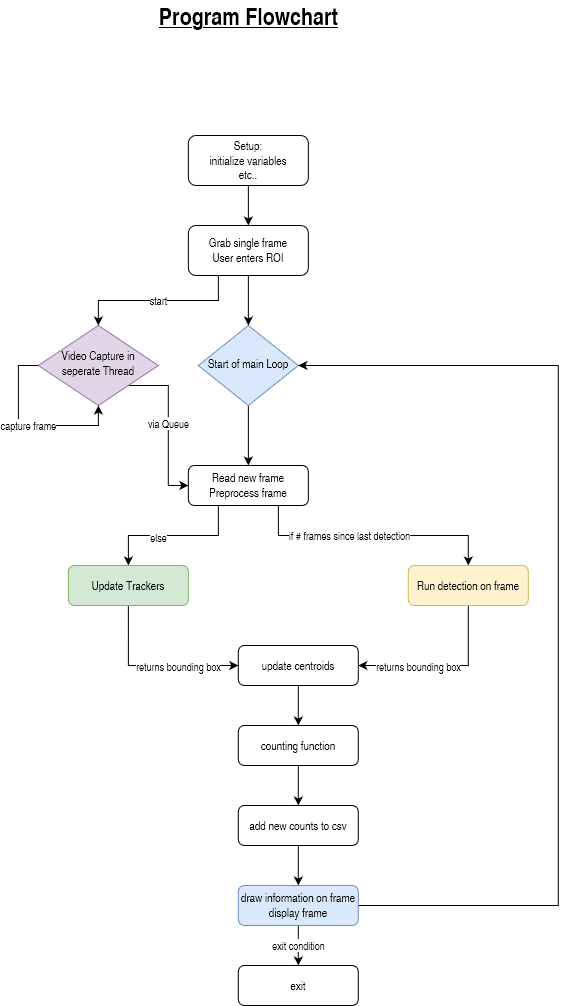

The diagram above was exported from draw.io. Its source (the exported page's mxGraphModel, read from the mxfile embedded in the PNG):
<mxGraphModel dx="1209" dy="632" grid="1" gridSize="10" guides="1" tooltips="1" connect="1" arrows="1" fold="1" page="1" pageScale="1" pageWidth="827" pageHeight="1169" background="#ffffff" math="0" shadow="0">
  <root>
    <mxCell id="WIyWlLk6GJQsqaUBKTNV-0" />
    <mxCell id="WIyWlLk6GJQsqaUBKTNV-1" parent="WIyWlLk6GJQsqaUBKTNV-0" />
    <mxCell id="0fMkOH1T9QzcwEY0JyXr-2" style="edgeStyle=orthogonalEdgeStyle;rounded=0;orthogonalLoop=1;jettySize=auto;html=1;exitX=0.5;exitY=1;exitDx=0;exitDy=0;entryX=0.5;entryY=0;entryDx=0;entryDy=0;" parent="WIyWlLk6GJQsqaUBKTNV-1" source="WIyWlLk6GJQsqaUBKTNV-3" target="0fMkOH1T9QzcwEY0JyXr-0" edge="1">
      <mxGeometry relative="1" as="geometry" />
    </mxCell>
    <mxCell id="WIyWlLk6GJQsqaUBKTNV-3" value="&lt;div&gt;Setup:&lt;/div&gt;&lt;div&gt;initialize variables &lt;br&gt;&lt;/div&gt;&lt;div&gt;etc..&lt;br&gt;&lt;/div&gt;" style="rounded=1;whiteSpace=wrap;html=1;fontSize=12;glass=0;strokeWidth=1;shadow=0;" parent="WIyWlLk6GJQsqaUBKTNV-1" vertex="1">
      <mxGeometry x="313.86" y="140" width="120" height="50" as="geometry" />
    </mxCell>
    <mxCell id="0fMkOH1T9QzcwEY0JyXr-8" style="edgeStyle=orthogonalEdgeStyle;rounded=0;orthogonalLoop=1;jettySize=auto;html=1;exitX=0.5;exitY=1;exitDx=0;exitDy=0;entryX=0.5;entryY=0;entryDx=0;entryDy=0;" parent="WIyWlLk6GJQsqaUBKTNV-1" source="WIyWlLk6GJQsqaUBKTNV-6" target="WIyWlLk6GJQsqaUBKTNV-7" edge="1">
      <mxGeometry relative="1" as="geometry" />
    </mxCell>
    <mxCell id="WIyWlLk6GJQsqaUBKTNV-6" value="Start of main Loop" style="rhombus;whiteSpace=wrap;html=1;shadow=0;fontFamily=Helvetica;fontSize=12;align=center;strokeWidth=1;spacing=6;spacingTop=-4;fillColor=#dae8fc;strokeColor=#6c8ebf;" parent="WIyWlLk6GJQsqaUBKTNV-1" vertex="1">
      <mxGeometry x="323.86" y="330" width="100" height="80" as="geometry" />
    </mxCell>
    <mxCell id="0fMkOH1T9QzcwEY0JyXr-11" style="edgeStyle=orthogonalEdgeStyle;rounded=0;orthogonalLoop=1;jettySize=auto;html=1;exitX=0.25;exitY=1;exitDx=0;exitDy=0;entryX=0.5;entryY=0;entryDx=0;entryDy=0;" parent="WIyWlLk6GJQsqaUBKTNV-1" source="WIyWlLk6GJQsqaUBKTNV-7" target="WIyWlLk6GJQsqaUBKTNV-11" edge="1">
      <mxGeometry relative="1" as="geometry" />
    </mxCell>
    <mxCell id="0fMkOH1T9QzcwEY0JyXr-14" value="else" style="edgeLabel;html=1;align=center;verticalAlign=middle;resizable=0;points=[];" parent="0fMkOH1T9QzcwEY0JyXr-11" vertex="1" connectable="0">
      <mxGeometry x="0.1945" y="1" relative="1" as="geometry">
        <mxPoint as="offset" />
      </mxGeometry>
    </mxCell>
    <mxCell id="0fMkOH1T9QzcwEY0JyXr-12" style="edgeStyle=orthogonalEdgeStyle;rounded=0;orthogonalLoop=1;jettySize=auto;html=1;exitX=0.75;exitY=1;exitDx=0;exitDy=0;" parent="WIyWlLk6GJQsqaUBKTNV-1" source="WIyWlLk6GJQsqaUBKTNV-7" target="WIyWlLk6GJQsqaUBKTNV-12" edge="1">
      <mxGeometry relative="1" as="geometry" />
    </mxCell>
    <mxCell id="0fMkOH1T9QzcwEY0JyXr-13" value="if # frames since last detection" style="edgeLabel;html=1;align=center;verticalAlign=middle;resizable=0;points=[];" parent="0fMkOH1T9QzcwEY0JyXr-12" vertex="1" connectable="0">
      <mxGeometry x="-0.1899" y="1" relative="1" as="geometry">
        <mxPoint as="offset" />
      </mxGeometry>
    </mxCell>
    <mxCell id="WIyWlLk6GJQsqaUBKTNV-7" value="&lt;div&gt;Read new frame&lt;/div&gt;&lt;div&gt;Preprocess frame&lt;br&gt;&lt;/div&gt;" style="rounded=1;whiteSpace=wrap;html=1;fontSize=12;glass=0;strokeWidth=1;shadow=0;" parent="WIyWlLk6GJQsqaUBKTNV-1" vertex="1">
      <mxGeometry x="313.86000000000007" y="470" width="120" height="40" as="geometry" />
    </mxCell>
    <mxCell id="0fMkOH1T9QzcwEY0JyXr-9" style="edgeStyle=orthogonalEdgeStyle;rounded=0;orthogonalLoop=1;jettySize=auto;html=1;exitX=1;exitY=1;exitDx=0;exitDy=0;entryX=0;entryY=0.5;entryDx=0;entryDy=0;" parent="WIyWlLk6GJQsqaUBKTNV-1" source="WIyWlLk6GJQsqaUBKTNV-10" target="WIyWlLk6GJQsqaUBKTNV-7" edge="1">
      <mxGeometry relative="1" as="geometry">
        <Array as="points">
          <mxPoint x="293.8" y="390" />
          <mxPoint x="293.8" y="490" />
        </Array>
      </mxGeometry>
    </mxCell>
    <mxCell id="0fMkOH1T9QzcwEY0JyXr-10" value="via Queue" style="edgeLabel;html=1;align=center;verticalAlign=middle;resizable=0;points=[];" parent="0fMkOH1T9QzcwEY0JyXr-9" vertex="1" connectable="0">
      <mxGeometry x="-0.0347" relative="1" as="geometry">
        <mxPoint as="offset" />
      </mxGeometry>
    </mxCell>
    <mxCell id="WIyWlLk6GJQsqaUBKTNV-10" value="&lt;div&gt;Video Capture in &lt;br&gt;&lt;/div&gt;&lt;div&gt;seperate Thread&lt;br&gt;&lt;/div&gt;" style="rhombus;whiteSpace=wrap;html=1;shadow=0;fontFamily=Helvetica;fontSize=12;align=center;strokeWidth=1;spacing=6;spacingTop=-4;fillColor=#e1d5e7;strokeColor=#9673a6;" parent="WIyWlLk6GJQsqaUBKTNV-1" vertex="1">
      <mxGeometry x="163.86" y="330" width="120" height="80" as="geometry" />
    </mxCell>
    <mxCell id="0fMkOH1T9QzcwEY0JyXr-16" style="edgeStyle=orthogonalEdgeStyle;rounded=0;orthogonalLoop=1;jettySize=auto;html=1;exitX=0.5;exitY=1;exitDx=0;exitDy=0;entryX=0;entryY=0.5;entryDx=0;entryDy=0;" parent="WIyWlLk6GJQsqaUBKTNV-1" source="WIyWlLk6GJQsqaUBKTNV-11" target="0fMkOH1T9QzcwEY0JyXr-15" edge="1">
      <mxGeometry relative="1" as="geometry" />
    </mxCell>
    <mxCell id="0fMkOH1T9QzcwEY0JyXr-19" value="&lt;div&gt;returns bounding box&lt;/div&gt;" style="edgeLabel;html=1;align=center;verticalAlign=middle;resizable=0;points=[];" parent="0fMkOH1T9QzcwEY0JyXr-16" vertex="1" connectable="0">
      <mxGeometry x="0.0804" y="2" relative="1" as="geometry">
        <mxPoint x="18" y="2" as="offset" />
      </mxGeometry>
    </mxCell>
    <mxCell id="WIyWlLk6GJQsqaUBKTNV-11" value="Update Trackers" style="rounded=1;whiteSpace=wrap;html=1;fontSize=12;glass=0;strokeWidth=1;shadow=0;fillColor=#d5e8d4;strokeColor=#82b366;" parent="WIyWlLk6GJQsqaUBKTNV-1" vertex="1">
      <mxGeometry x="193.86" y="570" width="120" height="40" as="geometry" />
    </mxCell>
    <mxCell id="0fMkOH1T9QzcwEY0JyXr-17" style="edgeStyle=orthogonalEdgeStyle;rounded=0;orthogonalLoop=1;jettySize=auto;html=1;exitX=0.5;exitY=1;exitDx=0;exitDy=0;entryX=1;entryY=0.5;entryDx=0;entryDy=0;" parent="WIyWlLk6GJQsqaUBKTNV-1" source="WIyWlLk6GJQsqaUBKTNV-12" target="0fMkOH1T9QzcwEY0JyXr-15" edge="1">
      <mxGeometry relative="1" as="geometry" />
    </mxCell>
    <mxCell id="0fMkOH1T9QzcwEY0JyXr-18" value="returns bounding box" style="edgeLabel;html=1;align=center;verticalAlign=middle;resizable=0;points=[];" parent="0fMkOH1T9QzcwEY0JyXr-17" vertex="1" connectable="0">
      <mxGeometry x="0.1018" y="1" relative="1" as="geometry">
        <mxPoint x="-16" y="-1" as="offset" />
      </mxGeometry>
    </mxCell>
    <mxCell id="WIyWlLk6GJQsqaUBKTNV-12" value="Run detection on frame" style="rounded=1;whiteSpace=wrap;html=1;fontSize=12;glass=0;strokeWidth=1;shadow=0;fillColor=#fff2cc;strokeColor=#d6b656;" parent="WIyWlLk6GJQsqaUBKTNV-1" vertex="1">
      <mxGeometry x="533.8" y="570" width="120" height="40" as="geometry" />
    </mxCell>
    <mxCell id="0fMkOH1T9QzcwEY0JyXr-1" style="edgeStyle=orthogonalEdgeStyle;rounded=0;orthogonalLoop=1;jettySize=auto;html=1;exitX=0.5;exitY=1;exitDx=0;exitDy=0;entryX=0.5;entryY=0;entryDx=0;entryDy=0;" parent="WIyWlLk6GJQsqaUBKTNV-1" source="0fMkOH1T9QzcwEY0JyXr-0" target="WIyWlLk6GJQsqaUBKTNV-6" edge="1">
      <mxGeometry relative="1" as="geometry" />
    </mxCell>
    <mxCell id="0fMkOH1T9QzcwEY0JyXr-5" value="start" style="edgeStyle=orthogonalEdgeStyle;rounded=0;orthogonalLoop=1;jettySize=auto;html=1;exitX=0.25;exitY=1;exitDx=0;exitDy=0;entryX=0.5;entryY=0;entryDx=0;entryDy=0;" parent="WIyWlLk6GJQsqaUBKTNV-1" source="0fMkOH1T9QzcwEY0JyXr-0" target="WIyWlLk6GJQsqaUBKTNV-10" edge="1">
      <mxGeometry relative="1" as="geometry" />
    </mxCell>
    <mxCell id="0fMkOH1T9QzcwEY0JyXr-0" value="&lt;div&gt;Grab single frame&lt;/div&gt;&lt;div&gt;User enters ROI&lt;/div&gt;" style="rounded=1;whiteSpace=wrap;html=1;arcSize=15;" parent="WIyWlLk6GJQsqaUBKTNV-1" vertex="1">
      <mxGeometry x="313.86" y="230" width="120" height="50" as="geometry" />
    </mxCell>
    <mxCell id="0fMkOH1T9QzcwEY0JyXr-7" value="capture frame" style="edgeStyle=orthogonalEdgeStyle;rounded=0;orthogonalLoop=1;jettySize=auto;html=1;exitX=0;exitY=0.5;exitDx=0;exitDy=0;entryX=0.5;entryY=1;entryDx=0;entryDy=0;" parent="WIyWlLk6GJQsqaUBKTNV-1" source="WIyWlLk6GJQsqaUBKTNV-10" target="WIyWlLk6GJQsqaUBKTNV-10" edge="1">
      <mxGeometry relative="1" as="geometry" />
    </mxCell>
    <mxCell id="0fMkOH1T9QzcwEY0JyXr-21" style="edgeStyle=orthogonalEdgeStyle;rounded=0;orthogonalLoop=1;jettySize=auto;html=1;exitX=0.5;exitY=1;exitDx=0;exitDy=0;entryX=0.5;entryY=0;entryDx=0;entryDy=0;" parent="WIyWlLk6GJQsqaUBKTNV-1" source="0fMkOH1T9QzcwEY0JyXr-15" target="0fMkOH1T9QzcwEY0JyXr-20" edge="1">
      <mxGeometry relative="1" as="geometry" />
    </mxCell>
    <mxCell id="0fMkOH1T9QzcwEY0JyXr-15" value="update centroids" style="rounded=1;whiteSpace=wrap;html=1;" parent="WIyWlLk6GJQsqaUBKTNV-1" vertex="1">
      <mxGeometry x="363.8" y="650" width="120" height="40" as="geometry" />
    </mxCell>
    <mxCell id="0fMkOH1T9QzcwEY0JyXr-27" style="edgeStyle=orthogonalEdgeStyle;rounded=0;orthogonalLoop=1;jettySize=auto;html=1;exitX=0.5;exitY=1;exitDx=0;exitDy=0;entryX=0.5;entryY=0;entryDx=0;entryDy=0;" parent="WIyWlLk6GJQsqaUBKTNV-1" source="0fMkOH1T9QzcwEY0JyXr-20" target="0fMkOH1T9QzcwEY0JyXr-25" edge="1">
      <mxGeometry relative="1" as="geometry" />
    </mxCell>
    <mxCell id="0fMkOH1T9QzcwEY0JyXr-20" value="counting function" style="rounded=1;whiteSpace=wrap;html=1;" parent="WIyWlLk6GJQsqaUBKTNV-1" vertex="1">
      <mxGeometry x="363.8" y="730" width="120" height="40" as="geometry" />
    </mxCell>
    <mxCell id="0fMkOH1T9QzcwEY0JyXr-28" style="edgeStyle=orthogonalEdgeStyle;rounded=0;orthogonalLoop=1;jettySize=auto;html=1;exitX=0.5;exitY=1;exitDx=0;exitDy=0;entryX=0.5;entryY=0;entryDx=0;entryDy=0;" parent="WIyWlLk6GJQsqaUBKTNV-1" source="0fMkOH1T9QzcwEY0JyXr-25" target="0fMkOH1T9QzcwEY0JyXr-26" edge="1">
      <mxGeometry relative="1" as="geometry" />
    </mxCell>
    <mxCell id="0fMkOH1T9QzcwEY0JyXr-25" value="add new counts to csv" style="rounded=1;whiteSpace=wrap;html=1;" parent="WIyWlLk6GJQsqaUBKTNV-1" vertex="1">
      <mxGeometry x="363.8" y="810" width="120" height="40" as="geometry" />
    </mxCell>
    <mxCell id="0fMkOH1T9QzcwEY0JyXr-29" style="edgeStyle=orthogonalEdgeStyle;rounded=0;orthogonalLoop=1;jettySize=auto;html=1;exitX=1;exitY=0.5;exitDx=0;exitDy=0;entryX=1;entryY=0.5;entryDx=0;entryDy=0;" parent="WIyWlLk6GJQsqaUBKTNV-1" source="0fMkOH1T9QzcwEY0JyXr-26" target="WIyWlLk6GJQsqaUBKTNV-6" edge="1">
      <mxGeometry relative="1" as="geometry">
        <Array as="points">
          <mxPoint x="683.8" y="910" />
          <mxPoint x="683.8" y="370" />
        </Array>
      </mxGeometry>
    </mxCell>
    <mxCell id="0fMkOH1T9QzcwEY0JyXr-31" value="exit condition" style="edgeStyle=orthogonalEdgeStyle;rounded=0;orthogonalLoop=1;jettySize=auto;html=1;exitX=0.5;exitY=1;exitDx=0;exitDy=0;entryX=0.5;entryY=0;entryDx=0;entryDy=0;" parent="WIyWlLk6GJQsqaUBKTNV-1" source="0fMkOH1T9QzcwEY0JyXr-26" target="0fMkOH1T9QzcwEY0JyXr-30" edge="1">
      <mxGeometry relative="1" as="geometry" />
    </mxCell>
    <mxCell id="0fMkOH1T9QzcwEY0JyXr-26" value="&lt;div&gt;draw information on frame&lt;/div&gt;&lt;div&gt;display frame&lt;br&gt;&lt;/div&gt;" style="rounded=1;whiteSpace=wrap;html=1;fillColor=#dae8fc;strokeColor=#6c8ebf;" parent="WIyWlLk6GJQsqaUBKTNV-1" vertex="1">
      <mxGeometry x="363.8" y="890" width="120" height="40" as="geometry" />
    </mxCell>
    <mxCell id="0fMkOH1T9QzcwEY0JyXr-30" value="exit" style="rounded=1;whiteSpace=wrap;html=1;" parent="WIyWlLk6GJQsqaUBKTNV-1" vertex="1">
      <mxGeometry x="363.8" y="970" width="120" height="40" as="geometry" />
    </mxCell>
    <mxCell id="0fMkOH1T9QzcwEY0JyXr-32" value="Program Flowchart" style="text;html=1;align=center;verticalAlign=middle;resizable=0;points=[];autosize=1;strokeColor=none;fillColor=none;fontSize=24;fontStyle=5" parent="WIyWlLk6GJQsqaUBKTNV-1" vertex="1">
      <mxGeometry x="278.86" y="5" width="190" height="30" as="geometry" />
    </mxCell>
  </root>
</mxGraphModel>